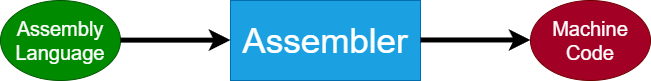

The diagram above was exported from draw.io. Its source (the exported page's mxGraphModel, read from the mxfile embedded in the PNG):
<mxGraphModel dx="1082" dy="864" grid="1" gridSize="10" guides="1" tooltips="1" connect="1" arrows="1" fold="1" page="1" pageScale="1" pageWidth="850" pageHeight="1100" math="0" shadow="0">
  <root>
    <mxCell id="0" />
    <mxCell id="1" parent="0" />
    <mxCell id="2" value="&lt;font style=&quot;font-size: 20px;&quot;&gt;Assembly Language&lt;/font&gt;" style="ellipse;whiteSpace=wrap;html=1;fillColor=#008a00;fontColor=#ffffff;strokeColor=#005700;" vertex="1" parent="1">
      <mxGeometry x="100" y="520" width="120" height="80" as="geometry" />
    </mxCell>
    <mxCell id="3" value="" style="endArrow=classic;html=1;strokeWidth=5;" edge="1" parent="1">
      <mxGeometry width="50" height="50" relative="1" as="geometry">
        <mxPoint x="220" y="559.62" as="sourcePoint" />
        <mxPoint x="330" y="559.62" as="targetPoint" />
      </mxGeometry>
    </mxCell>
    <mxCell id="4" value="&lt;font style=&quot;font-size: 35px;&quot;&gt;Assembler&lt;/font&gt;" style="rounded=0;whiteSpace=wrap;html=1;fillColor=#1ba1e2;fontColor=#ffffff;strokeColor=#006EAF;" vertex="1" parent="1">
      <mxGeometry x="330" y="520" width="190" height="80" as="geometry" />
    </mxCell>
    <mxCell id="5" value="" style="endArrow=classic;html=1;strokeWidth=5;" edge="1" parent="1">
      <mxGeometry width="50" height="50" relative="1" as="geometry">
        <mxPoint x="520" y="559.47" as="sourcePoint" />
        <mxPoint x="630" y="559.47" as="targetPoint" />
      </mxGeometry>
    </mxCell>
    <mxCell id="6" value="&lt;font style=&quot;font-size: 20px;&quot;&gt;Machine Code&lt;/font&gt;" style="ellipse;whiteSpace=wrap;html=1;fillColor=#a20025;fontColor=#ffffff;strokeColor=#6F0000;" vertex="1" parent="1">
      <mxGeometry x="630" y="520" width="120" height="80" as="geometry" />
    </mxCell>
  </root>
</mxGraphModel>